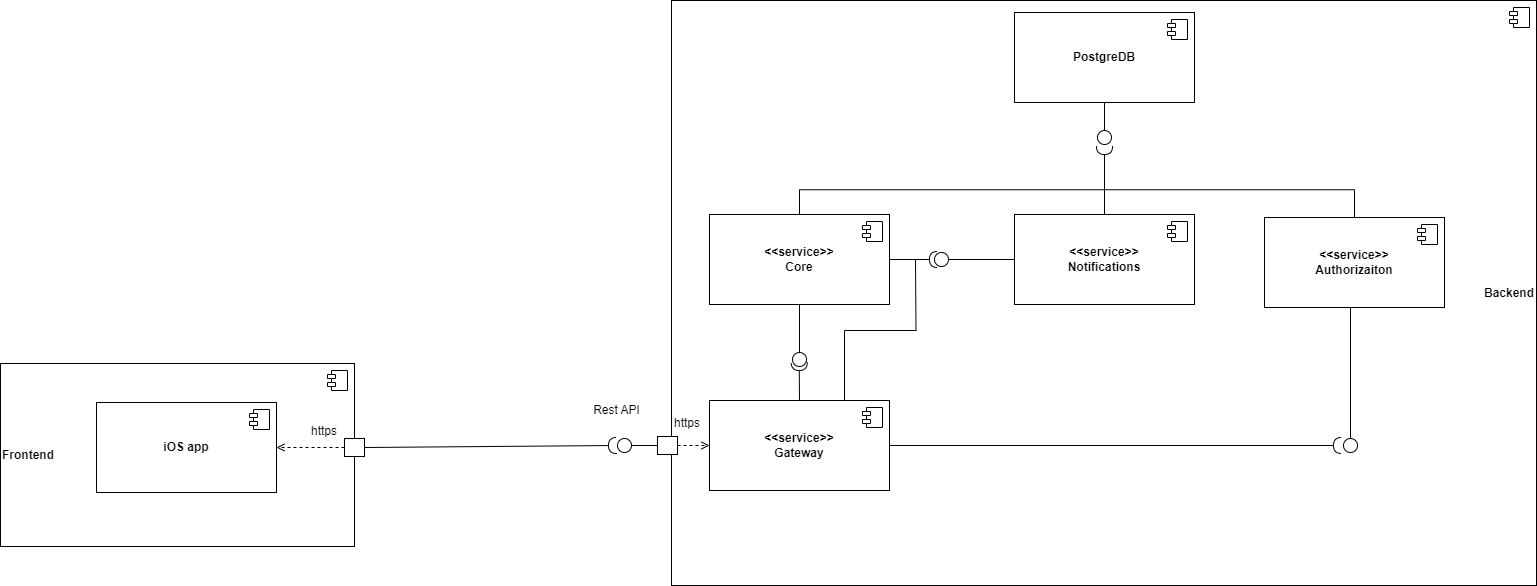

The diagram above was exported from draw.io. Its source (the exported page's mxGraphModel, read from the mxfile embedded in the PNG):
<mxGraphModel dx="1713" dy="1186" grid="0" gridSize="10" guides="1" tooltips="1" connect="1" arrows="1" fold="1" page="0" pageScale="1" pageWidth="827" pageHeight="1169" math="0" shadow="0">
  <root>
    <mxCell id="0" />
    <mxCell id="1" parent="0" />
    <mxCell id="emB-pcrZfgrGjHh5nDrE-1" value="&lt;div style=&quot;&quot;&gt;&lt;b style=&quot;text-align: center;&quot;&gt;Backend&lt;/b&gt;&lt;br&gt;&lt;/div&gt;" style="html=1;dropTarget=0;whiteSpace=wrap;align=right;" parent="1" vertex="1">
      <mxGeometry x="291" y="-349" width="865" height="585" as="geometry" />
    </mxCell>
    <mxCell id="emB-pcrZfgrGjHh5nDrE-2" value="" style="shape=module;jettyWidth=8;jettyHeight=4;" parent="emB-pcrZfgrGjHh5nDrE-1" vertex="1">
      <mxGeometry x="1" width="20" height="20" relative="1" as="geometry">
        <mxPoint x="-27" y="7" as="offset" />
      </mxGeometry>
    </mxCell>
    <mxCell id="emB-pcrZfgrGjHh5nDrE-3" value="&lt;div style=&quot;&quot;&gt;&lt;b style=&quot;background-color: initial;&quot;&gt;Frontend&lt;/b&gt;&lt;/div&gt;" style="html=1;dropTarget=0;whiteSpace=wrap;align=left;" parent="1" vertex="1">
      <mxGeometry x="-380" y="14" width="354" height="183" as="geometry" />
    </mxCell>
    <mxCell id="emB-pcrZfgrGjHh5nDrE-4" value="" style="shape=module;jettyWidth=8;jettyHeight=4;" parent="emB-pcrZfgrGjHh5nDrE-3" vertex="1">
      <mxGeometry x="1" width="20" height="20" relative="1" as="geometry">
        <mxPoint x="-27" y="7" as="offset" />
      </mxGeometry>
    </mxCell>
    <mxCell id="emB-pcrZfgrGjHh5nDrE-5" value="&lt;b&gt;iOS app&lt;/b&gt;" style="html=1;dropTarget=0;whiteSpace=wrap;" parent="1" vertex="1">
      <mxGeometry x="-284" y="53" width="180" height="90" as="geometry" />
    </mxCell>
    <mxCell id="emB-pcrZfgrGjHh5nDrE-6" value="" style="shape=module;jettyWidth=8;jettyHeight=4;" parent="emB-pcrZfgrGjHh5nDrE-5" vertex="1">
      <mxGeometry x="1" width="20" height="20" relative="1" as="geometry">
        <mxPoint x="-27" y="7" as="offset" />
      </mxGeometry>
    </mxCell>
    <mxCell id="emB-pcrZfgrGjHh5nDrE-15" value="" style="endArrow=open;html=1;rounded=0;exitX=0;exitY=0.5;exitDx=0;exitDy=0;dashed=1;endFill=0;entryX=1;entryY=0.5;entryDx=0;entryDy=0;" parent="1" source="emB-pcrZfgrGjHh5nDrE-47" target="emB-pcrZfgrGjHh5nDrE-5" edge="1">
      <mxGeometry width="50" height="50" relative="1" as="geometry">
        <mxPoint x="-449" y="-39" as="sourcePoint" />
        <mxPoint x="-175" y="-140" as="targetPoint" />
      </mxGeometry>
    </mxCell>
    <mxCell id="emB-pcrZfgrGjHh5nDrE-25" value="&lt;div&gt;&lt;b&gt;&amp;lt;&amp;lt;service&amp;gt;&amp;gt;&lt;/b&gt;&lt;b&gt;&lt;br&gt;&lt;/b&gt;&lt;/div&gt;&lt;b&gt;Gateway&lt;/b&gt;" style="html=1;dropTarget=0;whiteSpace=wrap;" parent="1" vertex="1">
      <mxGeometry x="329" y="51" width="180" height="90" as="geometry" />
    </mxCell>
    <mxCell id="emB-pcrZfgrGjHh5nDrE-26" value="" style="shape=module;jettyWidth=8;jettyHeight=4;" parent="emB-pcrZfgrGjHh5nDrE-25" vertex="1">
      <mxGeometry x="1" width="20" height="20" relative="1" as="geometry">
        <mxPoint x="-27" y="7" as="offset" />
      </mxGeometry>
    </mxCell>
    <mxCell id="emB-pcrZfgrGjHh5nDrE-27" value="" style="endArrow=halfCircle;html=1;rounded=0;endFill=0;exitX=1;exitY=0.5;exitDx=0;exitDy=0;" parent="1" source="emB-pcrZfgrGjHh5nDrE-47" edge="1">
      <mxGeometry width="50" height="50" relative="1" as="geometry">
        <mxPoint x="185" y="96" as="sourcePoint" />
        <mxPoint x="236" y="96" as="targetPoint" />
      </mxGeometry>
    </mxCell>
    <mxCell id="emB-pcrZfgrGjHh5nDrE-28" value="" style="endArrow=circle;html=1;rounded=0;endFill=0;exitX=0;exitY=0.5;exitDx=0;exitDy=0;" parent="1" source="emB-pcrZfgrGjHh5nDrE-29" edge="1">
      <mxGeometry width="50" height="50" relative="1" as="geometry">
        <mxPoint x="268" y="90" as="sourcePoint" />
        <mxPoint x="236" y="96" as="targetPoint" />
      </mxGeometry>
    </mxCell>
    <mxCell id="emB-pcrZfgrGjHh5nDrE-29" value="" style="fontStyle=0;labelPosition=right;verticalLabelPosition=middle;align=left;verticalAlign=middle;spacingLeft=2;html=1;" parent="1" vertex="1">
      <mxGeometry x="277" y="87" width="20" height="18" as="geometry" />
    </mxCell>
    <mxCell id="emB-pcrZfgrGjHh5nDrE-30" value="" style="endArrow=open;html=1;rounded=0;exitX=1;exitY=0.5;exitDx=0;exitDy=0;entryX=0;entryY=0.5;entryDx=0;entryDy=0;dashed=1;endFill=0;" parent="1" source="emB-pcrZfgrGjHh5nDrE-29" target="emB-pcrZfgrGjHh5nDrE-25" edge="1">
      <mxGeometry width="50" height="50" relative="1" as="geometry">
        <mxPoint x="295" y="141" as="sourcePoint" />
        <mxPoint x="327" y="141" as="targetPoint" />
      </mxGeometry>
    </mxCell>
    <mxCell id="emB-pcrZfgrGjHh5nDrE-31" value="&lt;div&gt;&lt;b&gt;&amp;lt;&amp;lt;service&amp;gt;&amp;gt;&lt;/b&gt;&lt;/div&gt;&lt;b&gt;Core&lt;/b&gt;" style="html=1;dropTarget=0;whiteSpace=wrap;" parent="1" vertex="1">
      <mxGeometry x="329" y="-135" width="180" height="90" as="geometry" />
    </mxCell>
    <mxCell id="emB-pcrZfgrGjHh5nDrE-32" value="" style="shape=module;jettyWidth=8;jettyHeight=4;" parent="emB-pcrZfgrGjHh5nDrE-31" vertex="1">
      <mxGeometry x="1" width="20" height="20" relative="1" as="geometry">
        <mxPoint x="-27" y="7" as="offset" />
      </mxGeometry>
    </mxCell>
    <mxCell id="emB-pcrZfgrGjHh5nDrE-33" value="" style="endArrow=circle;html=1;rounded=0;endFill=0;exitX=0.5;exitY=1;exitDx=0;exitDy=0;" parent="1" source="emB-pcrZfgrGjHh5nDrE-31" edge="1">
      <mxGeometry width="50" height="50" relative="1" as="geometry">
        <mxPoint x="418.74" y="-11" as="sourcePoint" />
        <mxPoint x="419" y="18" as="targetPoint" />
      </mxGeometry>
    </mxCell>
    <mxCell id="emB-pcrZfgrGjHh5nDrE-34" value="" style="endArrow=halfCircle;html=1;rounded=0;exitX=0.5;exitY=0;exitDx=0;exitDy=0;endFill=0;" parent="1" source="emB-pcrZfgrGjHh5nDrE-25" edge="1">
      <mxGeometry width="50" height="50" relative="1" as="geometry">
        <mxPoint x="418.74" y="58" as="sourcePoint" />
        <mxPoint x="418.74" y="13" as="targetPoint" />
      </mxGeometry>
    </mxCell>
    <mxCell id="emB-pcrZfgrGjHh5nDrE-35" value="&lt;b&gt;&amp;lt;&amp;lt;service&amp;gt;&amp;gt;&lt;/b&gt;&lt;div&gt;&lt;b&gt;Notifications&lt;/b&gt;&lt;/div&gt;" style="html=1;dropTarget=0;whiteSpace=wrap;" parent="1" vertex="1">
      <mxGeometry x="634" y="-135" width="180" height="90" as="geometry" />
    </mxCell>
    <mxCell id="emB-pcrZfgrGjHh5nDrE-36" value="" style="shape=module;jettyWidth=8;jettyHeight=4;" parent="emB-pcrZfgrGjHh5nDrE-35" vertex="1">
      <mxGeometry x="1" width="20" height="20" relative="1" as="geometry">
        <mxPoint x="-27" y="7" as="offset" />
      </mxGeometry>
    </mxCell>
    <mxCell id="emB-pcrZfgrGjHh5nDrE-37" value="" style="endArrow=circle;html=1;rounded=0;exitX=0;exitY=0.5;exitDx=0;exitDy=0;endFill=0;" parent="1" source="emB-pcrZfgrGjHh5nDrE-35" edge="1">
      <mxGeometry width="50" height="50" relative="1" as="geometry">
        <mxPoint x="652" y="355" as="sourcePoint" />
        <mxPoint x="553" y="-90" as="targetPoint" />
      </mxGeometry>
    </mxCell>
    <mxCell id="emB-pcrZfgrGjHh5nDrE-38" value="" style="endArrow=halfCircle;html=1;rounded=0;exitX=1;exitY=0.5;exitDx=0;exitDy=0;endFill=0;" parent="1" source="emB-pcrZfgrGjHh5nDrE-31" edge="1">
      <mxGeometry width="50" height="50" relative="1" as="geometry">
        <mxPoint x="509" y="20" as="sourcePoint" />
        <mxPoint x="557" y="-90" as="targetPoint" />
      </mxGeometry>
    </mxCell>
    <mxCell id="emB-pcrZfgrGjHh5nDrE-39" value="&lt;b&gt;&amp;lt;&amp;lt;service&amp;gt;&amp;gt;&lt;/b&gt;&lt;br&gt;&lt;div&gt;&lt;b&gt;Authorizaiton&lt;/b&gt;&lt;/div&gt;" style="html=1;dropTarget=0;whiteSpace=wrap;" parent="1" vertex="1">
      <mxGeometry x="884" y="-132" width="180" height="90" as="geometry" />
    </mxCell>
    <mxCell id="emB-pcrZfgrGjHh5nDrE-40" value="" style="shape=module;jettyWidth=8;jettyHeight=4;" parent="emB-pcrZfgrGjHh5nDrE-39" vertex="1">
      <mxGeometry x="1" width="20" height="20" relative="1" as="geometry">
        <mxPoint x="-27" y="7" as="offset" />
      </mxGeometry>
    </mxCell>
    <mxCell id="emB-pcrZfgrGjHh5nDrE-47" value="" style="fontStyle=0;labelPosition=right;verticalLabelPosition=middle;align=left;verticalAlign=middle;spacingLeft=2;html=1;" parent="1" vertex="1">
      <mxGeometry x="-36" y="89" width="20" height="18" as="geometry" />
    </mxCell>
    <mxCell id="emB-pcrZfgrGjHh5nDrE-48" value="Rest API" style="text;html=1;align=center;verticalAlign=middle;resizable=0;points=[];autosize=1;strokeColor=none;fillColor=none;" parent="1" vertex="1">
      <mxGeometry x="203" y="48" width="65" height="26" as="geometry" />
    </mxCell>
    <mxCell id="emB-pcrZfgrGjHh5nDrE-49" value="https" style="text;html=1;align=center;verticalAlign=middle;whiteSpace=wrap;rounded=0;" parent="1" vertex="1">
      <mxGeometry x="-86" y="67" width="60" height="30" as="geometry" />
    </mxCell>
    <mxCell id="emB-pcrZfgrGjHh5nDrE-51" value="&lt;b&gt;PostgreDB&lt;/b&gt;" style="html=1;dropTarget=0;whiteSpace=wrap;" parent="1" vertex="1">
      <mxGeometry x="634" y="-337" width="180" height="90" as="geometry" />
    </mxCell>
    <mxCell id="emB-pcrZfgrGjHh5nDrE-52" value="" style="shape=module;jettyWidth=8;jettyHeight=4;" parent="emB-pcrZfgrGjHh5nDrE-51" vertex="1">
      <mxGeometry x="1" width="20" height="20" relative="1" as="geometry">
        <mxPoint x="-27" y="7" as="offset" />
      </mxGeometry>
    </mxCell>
    <mxCell id="emB-pcrZfgrGjHh5nDrE-55" value="" style="endArrow=circle;html=1;rounded=0;endFill=0;exitX=0.5;exitY=1;exitDx=0;exitDy=0;" parent="1" source="emB-pcrZfgrGjHh5nDrE-51" edge="1">
      <mxGeometry width="50" height="50" relative="1" as="geometry">
        <mxPoint x="429" y="-35" as="sourcePoint" />
        <mxPoint x="724" y="-204" as="targetPoint" />
      </mxGeometry>
    </mxCell>
    <mxCell id="emB-pcrZfgrGjHh5nDrE-56" value="" style="endArrow=halfCircle;html=1;rounded=0;exitX=0.5;exitY=0;exitDx=0;exitDy=0;endFill=0;" parent="1" source="emB-pcrZfgrGjHh5nDrE-35" edge="1">
      <mxGeometry width="50" height="50" relative="1" as="geometry">
        <mxPoint x="429" y="61" as="sourcePoint" />
        <mxPoint x="724" y="-203" as="targetPoint" />
      </mxGeometry>
    </mxCell>
    <mxCell id="emB-pcrZfgrGjHh5nDrE-57" value="" style="endArrow=none;html=1;rounded=0;exitX=0.5;exitY=0;exitDx=0;exitDy=0;edgeStyle=elbowEdgeStyle;elbow=vertical;" parent="1" source="emB-pcrZfgrGjHh5nDrE-31" edge="1">
      <mxGeometry width="50" height="50" relative="1" as="geometry">
        <mxPoint x="596" y="-218" as="sourcePoint" />
        <mxPoint x="724" y="-184" as="targetPoint" />
      </mxGeometry>
    </mxCell>
    <mxCell id="emB-pcrZfgrGjHh5nDrE-58" value="" style="endArrow=none;html=1;rounded=0;exitX=0.5;exitY=0;exitDx=0;exitDy=0;edgeStyle=elbowEdgeStyle;elbow=vertical;" parent="1" source="emB-pcrZfgrGjHh5nDrE-39" edge="1">
      <mxGeometry width="50" height="50" relative="1" as="geometry">
        <mxPoint x="596" y="-218" as="sourcePoint" />
        <mxPoint x="724" y="-187" as="targetPoint" />
      </mxGeometry>
    </mxCell>
    <mxCell id="emB-pcrZfgrGjHh5nDrE-59" value="" style="endArrow=none;html=1;rounded=0;exitX=0.75;exitY=0;exitDx=0;exitDy=0;edgeStyle=orthogonalEdgeStyle;" parent="1" source="emB-pcrZfgrGjHh5nDrE-25" edge="1">
      <mxGeometry width="50" height="50" relative="1" as="geometry">
        <mxPoint x="596" y="-7" as="sourcePoint" />
        <mxPoint x="535" y="-90" as="targetPoint" />
      </mxGeometry>
    </mxCell>
    <mxCell id="emB-pcrZfgrGjHh5nDrE-61" value="" style="endArrow=halfCircle;html=1;rounded=0;exitX=1;exitY=0.5;exitDx=0;exitDy=0;endFill=0;" parent="1" source="emB-pcrZfgrGjHh5nDrE-25" edge="1">
      <mxGeometry width="50" height="50" relative="1" as="geometry">
        <mxPoint x="611" y="95.47" as="sourcePoint" />
        <mxPoint x="961" y="96" as="targetPoint" />
      </mxGeometry>
    </mxCell>
    <mxCell id="emB-pcrZfgrGjHh5nDrE-63" value="" style="endArrow=circle;html=1;rounded=0;exitX=0.5;exitY=1;exitDx=0;exitDy=0;endFill=0;" parent="1" edge="1">
      <mxGeometry width="50" height="50" relative="1" as="geometry">
        <mxPoint x="970" y="-42" as="sourcePoint" />
        <mxPoint x="970" y="104" as="targetPoint" />
      </mxGeometry>
    </mxCell>
    <mxCell id="emB-pcrZfgrGjHh5nDrE-64" value="https" style="text;html=1;align=center;verticalAlign=middle;whiteSpace=wrap;rounded=0;" parent="1" vertex="1">
      <mxGeometry x="277" y="59" width="60" height="30" as="geometry" />
    </mxCell>
  </root>
</mxGraphModel>